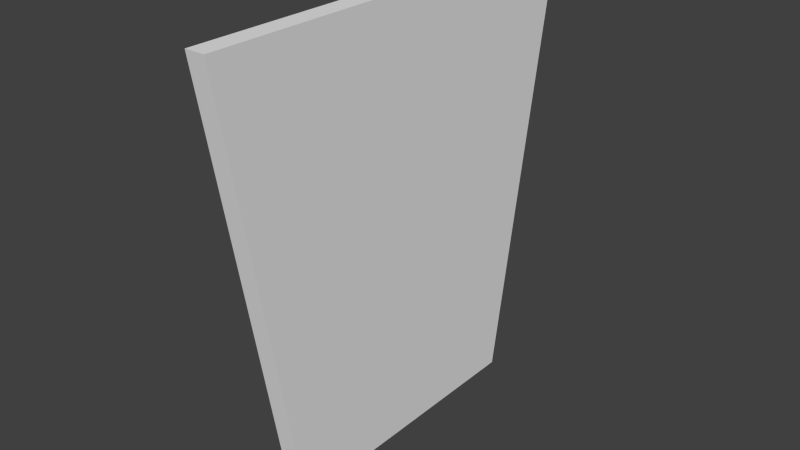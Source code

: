 # Source: glass_lod2.blend  (saved by Blender 2.68.0; exported with 4.5.12 LTS)
import bpy
from mathutils import Matrix  # noqa: F401  (used for matrix-valued properties, if any)

bpy.ops.wm.read_factory_settings(use_empty=True)
scene = bpy.context.scene
scene.name = 'Scene'

# ---- collections
col_collection_1 = bpy.data.collections.new('Collection 1'); scene.collection.children.link(col_collection_1)

# ---- world
world_world = bpy.data.worlds.new('World'); scene.world = world_world
world_world.color = (0.05088, 0.05088, 0.05088)
world_world.use_sun_shadow = False
world_world.sun_shadow_jitter_overblur = 0.0
world_world.cycles.sampling_method = 'MANUAL'
world_world.cycles.sample_map_resolution = 256

# ---- meshes
me_plane = bpy.data.meshes.new('Plane')
me_plane.from_pydata([(1.1, -0.718, 0.0), (-1.1, -1.1, 0.0), (1.1, 0.718, 0.0), (-1.1, 1.1, 0.0)], [], [(1, 0, 2, 3)])
me_plane.use_remesh_preserve_volume = False
me_plane.use_remesh_preserve_attributes = False
me_plane.use_mirror_vertex_groups = False
me_plane.update()

# ---- objects
ob_plane = bpy.data.objects.new('Plane', me_plane)

# ---- transforms, parenting, visibility, modifiers, constraints
ob_plane.location = (0.0, 0.0, 1.1)
ob_plane.rotation_euler = (0.0, 1.571, 0.0)
ob_plane.lineart.crease_threshold = 0.0
_m = ob_plane.modifiers.new('Solidify', 'SOLIDIFY')
_m.thickness = 0.1
_m.nonmanifold_thickness_mode = 'FIXED'
_m.nonmanifold_merge_threshold = 0.0003

# ---- collection membership
col_collection_1.objects.link(ob_plane)

# ---- scene / render settings (as saved in the file)
scene.frame_start = 1; scene.frame_end = 250; scene.frame_set(1)
scene.render.engine = 'BLENDER_EEVEE_NEXT'
scene.render.image_settings.color_mode = 'RGB'
scene.render.image_settings.compression = 90
scene.render.resolution_percentage = 50
scene.render.dither_intensity = 0.0
scene.cycles.use_denoising = False
scene.cycles.samples = 10
scene.cycles.sampling_pattern = 'TABULATED_SOBOL'
scene.cycles.light_sampling_threshold = 0.0
scene.cycles.use_adaptive_sampling = False
scene.cycles.use_light_tree = False
scene.cycles.blur_glossy = 0.0
scene.cycles.volume_bounces = 1
scene.cycles.pixel_filter_type = 'GAUSSIAN'
scene.cycles.sample_clamp_indirect = 0.0
scene.view_settings.view_transform = 'Standard'
bpy.context.view_layer.update()

# ---- added for rendering (the .blend has no active camera and no usable light): camera, sun
cam_auto = bpy.data.cameras.new('AutoCamera')
cam_auto.lens = 50.0
cam_auto.sensor_width = 36.0
cam_auto.clip_end = 1000.0
ob_auto_camera = bpy.data.objects.new('AutoCamera', cam_auto)
scene.collection.objects.link(ob_auto_camera)
ob_auto_camera.location = (2.83011, -3.45613, 3.40409)
ob_auto_camera.rotation_euler = (1.09748, -7.21219e-08, 0.694738)
scene.camera = ob_auto_camera
light_auto_sun = bpy.data.lights.new('AutoSun', 'SUN')
light_auto_sun.energy = 3.0
light_auto_sun.angle = 0.0523599
ob_auto_sun = bpy.data.objects.new('AutoSun', light_auto_sun)
scene.collection.objects.link(ob_auto_sun)
ob_auto_sun.rotation_euler = (0.872665, 0.174533, 0.523599)
bpy.context.view_layer.update()
